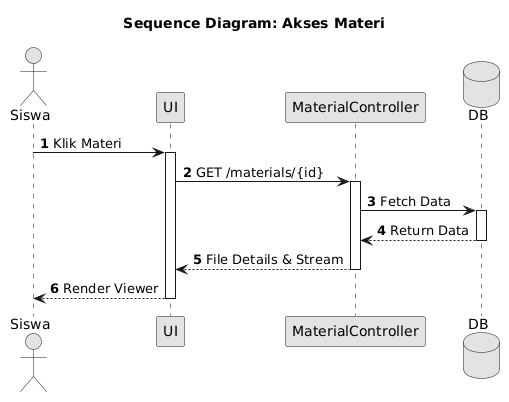

The diagram above was rendered by PlantUML. Its source (embedded in the PNG):
@startuml
skinparam monochrome true
skinparam shadowing false
skinparam defaultFontName Arial
autonumber
title Sequence Diagram: Akses Materi
actor Siswa
participant "UI" as UI
participant "MaterialController" as C
database "DB" as DB
Siswa->UI: Klik Materi
activate UI
UI->C: GET /materials/{id}
activate C
C->DB: Fetch Data
activate DB
DB-->C: Return Data
deactivate DB
C-->UI: File Details & Stream
deactivate C
UI-->Siswa: Render Viewer
deactivate UI
@enduml